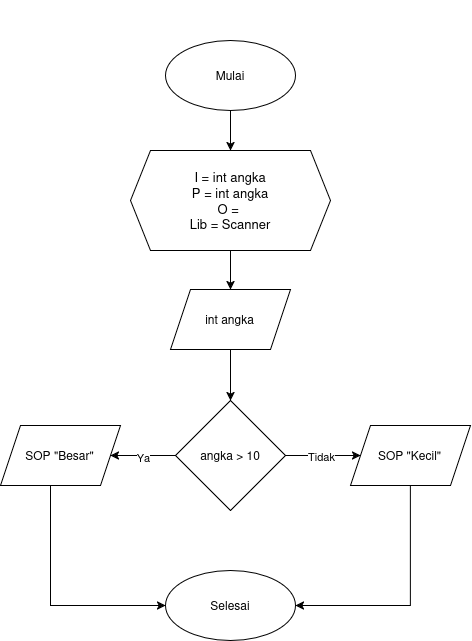

The diagram above was exported from draw.io. Its source (the exported page's mxGraphModel, read from the mxfile embedded in the PNG):
<mxGraphModel dx="2020" dy="1181" grid="1" gridSize="10" guides="1" tooltips="1" connect="1" arrows="1" fold="1" page="1" pageScale="1" pageWidth="850" pageHeight="1100" math="0" shadow="0">
  <root>
    <mxCell id="0" />
    <mxCell id="1" parent="0" />
    <mxCell id="GOK7W8NH76kJ5cIBQ95c-26" edge="1" parent="1" style="edgeStyle=orthogonalEdgeStyle;rounded=0;orthogonalLoop=1;jettySize=auto;html=1;entryX=0;entryY=0.5;entryDx=0;entryDy=0;" target="GOK7W8NH76kJ5cIBQ95c-8">
      <mxGeometry relative="1" as="geometry">
        <Array as="points">
          <mxPoint x="240.03" y="885.03" />
        </Array>
        <mxPoint x="240.0344827586207" y="765" as="sourcePoint" />
      </mxGeometry>
    </mxCell>
    <mxCell id="GOK7W8NH76kJ5cIBQ95c-27" edge="1" parent="1" style="edgeStyle=orthogonalEdgeStyle;rounded=0;orthogonalLoop=1;jettySize=auto;html=1;entryX=1;entryY=0.5;entryDx=0;entryDy=0;" target="GOK7W8NH76kJ5cIBQ95c-8">
      <mxGeometry relative="1" as="geometry">
        <Array as="points">
          <mxPoint x="600.03" y="885.03" />
        </Array>
        <mxPoint x="600.0344827586209" y="765" as="sourcePoint" />
      </mxGeometry>
    </mxCell>
    <mxCell id="GOK7W8NH76kJ5cIBQ95c-210" edge="1" parent="1" source="GOK7W8NH76kJ5cIBQ95c-211" style="edgeStyle=orthogonalEdgeStyle;rounded=0;orthogonalLoop=1;jettySize=auto;html=1;exitX=0.5;exitY=1;exitDx=0;exitDy=0;" target="GOK7W8NH76kJ5cIBQ95c-213">
      <mxGeometry relative="1" as="geometry" />
    </mxCell>
    <mxCell id="GOK7W8NH76kJ5cIBQ95c-211" parent="1" style="ellipse;whiteSpace=wrap;html=1;shapeInside=1;" value="Mulai" vertex="1">
      <mxGeometry height="70" width="130" x="374.996666666667" y="159.99666666666695" as="geometry" />
    </mxCell>
    <mxCell id="GOK7W8NH76kJ5cIBQ95c-212" edge="1" parent="1" source="GOK7W8NH76kJ5cIBQ95c-213" style="edgeStyle=orthogonalEdgeStyle;rounded=0;orthogonalLoop=1;jettySize=auto;html=1;exitX=0.5;exitY=1;exitDx=0;exitDy=0;entryX=0.5;entryY=0;entryDx=0;entryDy=0;" target="GOK7W8NH76kJ5cIBQ95c-215">
      <mxGeometry relative="1" as="geometry" />
    </mxCell>
    <mxCell id="GOK7W8NH76kJ5cIBQ95c-213" parent="1" style="shape=hexagon;perimeter=hexagonPerimeter2;whiteSpace=wrap;html=1;shapeInside=1;fixedSize=1;align=center;fontSize=13;verticalAlign=middle;" value="I = int angka&lt;br&gt;P = int angka&lt;br&gt;O =&amp;nbsp;&lt;br&gt;Lib = Scanner&lt;div&gt;&lt;br&gt;&lt;/div&gt;" vertex="1">
      <mxGeometry height="100" width="200" x="339.996666666667" y="269.99666666666695" as="geometry" />
    </mxCell>
    <mxCell id="GOK7W8NH76kJ5cIBQ95c-214" edge="1" parent="1" source="GOK7W8NH76kJ5cIBQ95c-215" style="edgeStyle=orthogonalEdgeStyle;rounded=0;orthogonalLoop=1;jettySize=auto;html=1;entryX=0.5;entryY=0;entryDx=0;entryDy=0;" target="GOK7W8NH76kJ5cIBQ95c-219">
      <mxGeometry relative="1" as="geometry" />
    </mxCell>
    <mxCell id="GOK7W8NH76kJ5cIBQ95c-215" parent="1" style="shape=parallelogram;perimeter=parallelogramPerimeter;whiteSpace=wrap;html=1;shapeInside=1;fixedSize=1;" value="int angka" vertex="1">
      <mxGeometry height="60" width="120" x="379.996666666667" y="408.99666666666695" as="geometry" />
    </mxCell>
    <mxCell id="GOK7W8NH76kJ5cIBQ95c-216" parent="1" style="ellipse;whiteSpace=wrap;html=1;shapeInside=1;" value="Selesai" vertex="1">
      <mxGeometry height="70" width="130" x="374.996666666667" y="689.9966666666669" as="geometry" />
    </mxCell>
    <mxCell id="GOK7W8NH76kJ5cIBQ95c-217" edge="1" parent="1" source="GOK7W8NH76kJ5cIBQ95c-219" style="edgeStyle=orthogonalEdgeStyle;rounded=0;orthogonalLoop=1;jettySize=auto;html=1;" target="GOK7W8NH76kJ5cIBQ95c-221">
      <mxGeometry relative="1" as="geometry" />
    </mxCell>
    <mxCell id="GOK7W8NH76kJ5cIBQ95c-234" connectable="0" parent="GOK7W8NH76kJ5cIBQ95c-217" style="edgeLabel;html=1;align=center;verticalAlign=middle;resizable=0;points=[];" value="Ya" vertex="1">
      <mxGeometry relative="1" x="-0.0028" y="2" as="geometry">
        <mxPoint as="offset" />
      </mxGeometry>
    </mxCell>
    <mxCell id="GOK7W8NH76kJ5cIBQ95c-218" edge="1" parent="1" source="GOK7W8NH76kJ5cIBQ95c-219" style="edgeStyle=orthogonalEdgeStyle;rounded=0;orthogonalLoop=1;jettySize=auto;html=1;" target="GOK7W8NH76kJ5cIBQ95c-223">
      <mxGeometry relative="1" as="geometry" />
    </mxCell>
    <mxCell id="GOK7W8NH76kJ5cIBQ95c-235" connectable="0" parent="GOK7W8NH76kJ5cIBQ95c-218" style="edgeLabel;html=1;align=center;verticalAlign=middle;resizable=0;points=[];" value="Tidak" vertex="1">
      <mxGeometry relative="1" x="-0.0344" y="-1" as="geometry">
        <mxPoint as="offset" />
      </mxGeometry>
    </mxCell>
    <mxCell id="GOK7W8NH76kJ5cIBQ95c-219" parent="1" style="rhombus;whiteSpace=wrap;html=1;shapeInside=1;" value="angka &amp;gt; 10" vertex="1">
      <mxGeometry height="110" width="110" x="384.996666666667" y="519.9966666666669" as="geometry" />
    </mxCell>
    <mxCell id="GOK7W8NH76kJ5cIBQ95c-220" edge="1" parent="1" source="GOK7W8NH76kJ5cIBQ95c-221" style="edgeStyle=orthogonalEdgeStyle;rounded=0;orthogonalLoop=1;jettySize=auto;html=1;entryX=0;entryY=0.5;entryDx=0;entryDy=0;" target="GOK7W8NH76kJ5cIBQ95c-216">
      <mxGeometry relative="1" as="geometry">
        <Array as="points">
          <mxPoint x="260.026666666667" y="725.0266666666669" />
        </Array>
      </mxGeometry>
    </mxCell>
    <mxCell id="GOK7W8NH76kJ5cIBQ95c-221" parent="1" style="shape=parallelogram;perimeter=parallelogramPerimeter;whiteSpace=wrap;html=1;shapeInside=1;fixedSize=1;" value="SOP &quot;Besar&quot;" vertex="1">
      <mxGeometry height="60" width="120" x="209.996666666667" y="544.9966666666669" as="geometry" />
    </mxCell>
    <mxCell id="GOK7W8NH76kJ5cIBQ95c-222" edge="1" parent="1" source="GOK7W8NH76kJ5cIBQ95c-223" style="edgeStyle=orthogonalEdgeStyle;rounded=0;orthogonalLoop=1;jettySize=auto;html=1;entryX=1;entryY=0.5;entryDx=0;entryDy=0;" target="GOK7W8NH76kJ5cIBQ95c-216">
      <mxGeometry relative="1" as="geometry">
        <Array as="points">
          <mxPoint x="620.026666666667" y="725.0266666666669" />
        </Array>
      </mxGeometry>
    </mxCell>
    <mxCell id="GOK7W8NH76kJ5cIBQ95c-223" parent="1" style="shape=parallelogram;perimeter=parallelogramPerimeter;whiteSpace=wrap;html=1;shapeInside=1;fixedSize=1;" value="SOP &quot;Kecil&quot;" vertex="1">
      <mxGeometry height="60" width="120" x="559.996666666667" y="544.9966666666669" as="geometry" />
    </mxCell>
    <mxCell id="GOK7W8NH76kJ5cIBQ95c-224" parent="1" style="text;whiteSpace=wrap;html=1;" value="&amp;nbsp;" vertex="1">
      <mxGeometry height="40" width="40" x="440" y="120" as="geometry" />
    </mxCell>
  </root>
</mxGraphModel>